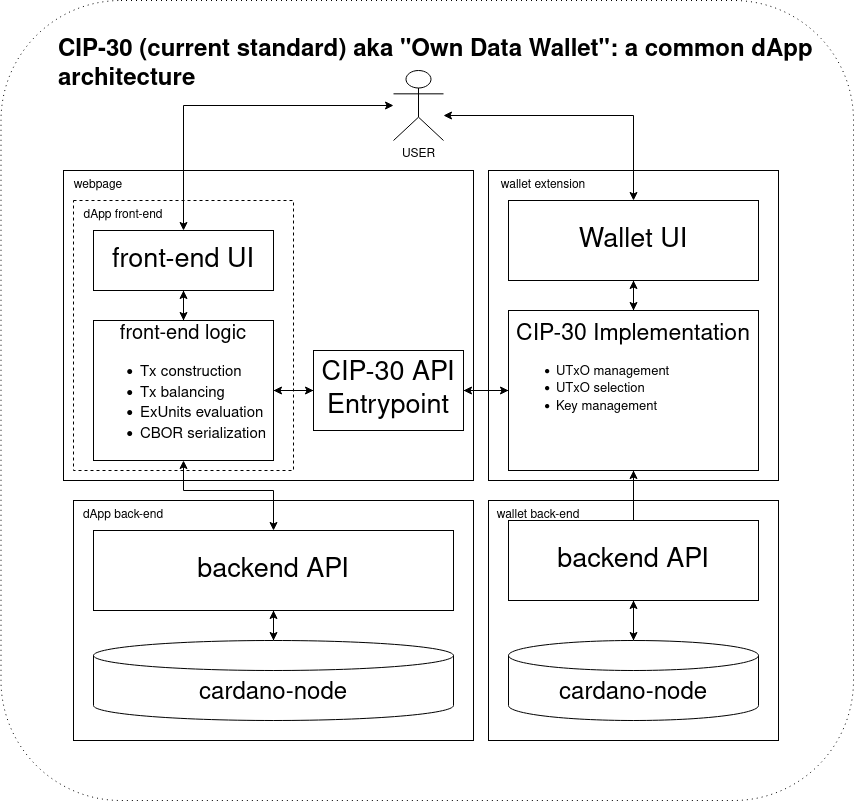

The diagram above was exported from draw.io. Its source (the exported page's mxGraphModel, read from the mxfile embedded in the PNG):
<mxGraphModel dx="2073" dy="1937" grid="1" gridSize="10" guides="1" tooltips="1" connect="1" arrows="1" fold="1" page="1" pageScale="1" pageWidth="850" pageHeight="1100" math="0" shadow="0">
  <root>
    <mxCell id="0" />
    <mxCell id="1" parent="0" />
    <mxCell id="xsKEf7oqo2Sa_RivjBrz-51" value="" style="rounded=1;whiteSpace=wrap;html=1;dashed=1;dashPattern=1 4;" vertex="1" parent="1">
      <mxGeometry x="-52.5" y="-80" width="852.5" height="800" as="geometry" />
    </mxCell>
    <mxCell id="xsKEf7oqo2Sa_RivjBrz-19" value="" style="rounded=0;whiteSpace=wrap;html=1;" vertex="1" parent="1">
      <mxGeometry x="20" y="420" width="400" height="240" as="geometry" />
    </mxCell>
    <mxCell id="xsKEf7oqo2Sa_RivjBrz-16" value="" style="rounded=0;whiteSpace=wrap;html=1;" vertex="1" parent="1">
      <mxGeometry x="10" y="90" width="410" height="310" as="geometry" />
    </mxCell>
    <mxCell id="xsKEf7oqo2Sa_RivjBrz-17" value="webpage" style="text;html=1;strokeColor=none;fillColor=none;align=center;verticalAlign=middle;whiteSpace=wrap;rounded=0;" vertex="1" parent="1">
      <mxGeometry y="90" width="90" height="30" as="geometry" />
    </mxCell>
    <mxCell id="xsKEf7oqo2Sa_RivjBrz-7" value="" style="rounded=0;whiteSpace=wrap;html=1;dashed=1;" vertex="1" parent="1">
      <mxGeometry x="20" y="120" width="220" height="270" as="geometry" />
    </mxCell>
    <mxCell id="xsKEf7oqo2Sa_RivjBrz-37" style="edgeStyle=orthogonalEdgeStyle;rounded=0;orthogonalLoop=1;jettySize=auto;html=1;" edge="1" parent="1" source="xsKEf7oqo2Sa_RivjBrz-1" target="xsKEf7oqo2Sa_RivjBrz-4">
      <mxGeometry relative="1" as="geometry" />
    </mxCell>
    <mxCell id="xsKEf7oqo2Sa_RivjBrz-1" value="&lt;div style=&quot;font-size: 27px;&quot;&gt;front-end UI&lt;/div&gt;" style="rounded=0;whiteSpace=wrap;html=1;" vertex="1" parent="1">
      <mxGeometry x="40" y="150" width="180" height="60" as="geometry" />
    </mxCell>
    <mxCell id="xsKEf7oqo2Sa_RivjBrz-35" style="edgeStyle=orthogonalEdgeStyle;rounded=0;orthogonalLoop=1;jettySize=auto;html=1;startArrow=classic;startFill=1;" edge="1" parent="1" source="xsKEf7oqo2Sa_RivjBrz-2" target="xsKEf7oqo2Sa_RivjBrz-1">
      <mxGeometry relative="1" as="geometry" />
    </mxCell>
    <mxCell id="xsKEf7oqo2Sa_RivjBrz-2" value="&lt;div&gt;USER&lt;/div&gt;" style="shape=umlActor;verticalLabelPosition=bottom;verticalAlign=top;html=1;outlineConnect=0;" vertex="1" parent="1">
      <mxGeometry x="340" y="-10" width="50" height="70" as="geometry" />
    </mxCell>
    <mxCell id="xsKEf7oqo2Sa_RivjBrz-23" style="edgeStyle=orthogonalEdgeStyle;rounded=0;orthogonalLoop=1;jettySize=auto;html=1;" edge="1" parent="1" source="xsKEf7oqo2Sa_RivjBrz-4" target="xsKEf7oqo2Sa_RivjBrz-21">
      <mxGeometry relative="1" as="geometry" />
    </mxCell>
    <mxCell id="xsKEf7oqo2Sa_RivjBrz-36" style="edgeStyle=orthogonalEdgeStyle;rounded=0;orthogonalLoop=1;jettySize=auto;html=1;" edge="1" parent="1" source="xsKEf7oqo2Sa_RivjBrz-4" target="xsKEf7oqo2Sa_RivjBrz-1">
      <mxGeometry relative="1" as="geometry" />
    </mxCell>
    <mxCell id="xsKEf7oqo2Sa_RivjBrz-4" value="&lt;div style=&quot;font-size: 20px;&quot;&gt;front-end logic&lt;br&gt;&lt;div style=&quot;font-size: 15px;&quot; align=&quot;left&quot;&gt;&lt;ul&gt;&lt;li&gt;Tx construction&lt;/li&gt;&lt;li&gt;Tx balancing&lt;/li&gt;&lt;li&gt;ExUnits evaluation&lt;/li&gt;&lt;li&gt;CBOR serialization&lt;/li&gt;&lt;/ul&gt;&lt;/div&gt;&lt;/div&gt;" style="rounded=0;whiteSpace=wrap;html=1;align=center;" vertex="1" parent="1">
      <mxGeometry x="40" y="240" width="180" height="140" as="geometry" />
    </mxCell>
    <mxCell id="xsKEf7oqo2Sa_RivjBrz-8" value="&lt;div&gt;dApp front-end&lt;/div&gt;" style="text;html=1;strokeColor=none;fillColor=none;align=center;verticalAlign=middle;whiteSpace=wrap;rounded=0;" vertex="1" parent="1">
      <mxGeometry x="10" y="120" width="120" height="30" as="geometry" />
    </mxCell>
    <mxCell id="xsKEf7oqo2Sa_RivjBrz-29" style="edgeStyle=orthogonalEdgeStyle;rounded=0;orthogonalLoop=1;jettySize=auto;html=1;" edge="1" parent="1" source="xsKEf7oqo2Sa_RivjBrz-10" target="xsKEf7oqo2Sa_RivjBrz-11">
      <mxGeometry relative="1" as="geometry" />
    </mxCell>
    <mxCell id="xsKEf7oqo2Sa_RivjBrz-49" style="edgeStyle=orthogonalEdgeStyle;rounded=0;orthogonalLoop=1;jettySize=auto;html=1;startArrow=classic;startFill=1;" edge="1" parent="1" source="xsKEf7oqo2Sa_RivjBrz-10" target="xsKEf7oqo2Sa_RivjBrz-4">
      <mxGeometry relative="1" as="geometry">
        <Array as="points">
          <mxPoint x="220" y="410" />
          <mxPoint x="130" y="410" />
        </Array>
      </mxGeometry>
    </mxCell>
    <mxCell id="xsKEf7oqo2Sa_RivjBrz-10" value="&lt;div style=&quot;font-size: 27px;&quot;&gt;backend API&lt;br&gt;&lt;/div&gt;" style="rounded=0;whiteSpace=wrap;html=1;" vertex="1" parent="1">
      <mxGeometry x="40" y="450" width="360" height="80" as="geometry" />
    </mxCell>
    <mxCell id="xsKEf7oqo2Sa_RivjBrz-31" style="edgeStyle=orthogonalEdgeStyle;rounded=0;orthogonalLoop=1;jettySize=auto;html=1;" edge="1" parent="1" source="xsKEf7oqo2Sa_RivjBrz-11" target="xsKEf7oqo2Sa_RivjBrz-10">
      <mxGeometry relative="1" as="geometry" />
    </mxCell>
    <mxCell id="xsKEf7oqo2Sa_RivjBrz-11" value="&lt;div style=&quot;font-size: 24px;&quot;&gt;cardano-node&lt;/div&gt;" style="shape=cylinder3;whiteSpace=wrap;html=1;boundedLbl=1;backgroundOutline=1;size=15;fontSize=24;" vertex="1" parent="1">
      <mxGeometry x="40" y="560" width="360" height="80" as="geometry" />
    </mxCell>
    <mxCell id="xsKEf7oqo2Sa_RivjBrz-12" value="" style="rounded=0;whiteSpace=wrap;html=1;" vertex="1" parent="1">
      <mxGeometry x="435" y="90" width="290" height="310" as="geometry" />
    </mxCell>
    <mxCell id="xsKEf7oqo2Sa_RivjBrz-13" value="&lt;div&gt;wallet extension&lt;/div&gt;" style="text;html=1;strokeColor=none;fillColor=none;align=center;verticalAlign=middle;whiteSpace=wrap;rounded=0;" vertex="1" parent="1">
      <mxGeometry x="425" y="90" width="130" height="30" as="geometry" />
    </mxCell>
    <mxCell id="xsKEf7oqo2Sa_RivjBrz-27" value="" style="edgeStyle=orthogonalEdgeStyle;rounded=0;orthogonalLoop=1;jettySize=auto;html=1;" edge="1" parent="1" source="xsKEf7oqo2Sa_RivjBrz-5" target="xsKEf7oqo2Sa_RivjBrz-15">
      <mxGeometry relative="1" as="geometry" />
    </mxCell>
    <mxCell id="xsKEf7oqo2Sa_RivjBrz-5" value="&lt;div style=&quot;font-size: 27px;&quot;&gt;Wallet UI&lt;/div&gt;" style="rounded=0;whiteSpace=wrap;html=1;" vertex="1" parent="1">
      <mxGeometry x="455" y="120" width="250" height="80" as="geometry" />
    </mxCell>
    <mxCell id="xsKEf7oqo2Sa_RivjBrz-25" style="edgeStyle=orthogonalEdgeStyle;rounded=0;orthogonalLoop=1;jettySize=auto;html=1;" edge="1" parent="1" source="xsKEf7oqo2Sa_RivjBrz-15" target="xsKEf7oqo2Sa_RivjBrz-5">
      <mxGeometry relative="1" as="geometry" />
    </mxCell>
    <mxCell id="xsKEf7oqo2Sa_RivjBrz-46" style="edgeStyle=orthogonalEdgeStyle;rounded=0;orthogonalLoop=1;jettySize=auto;html=1;" edge="1" parent="1" source="xsKEf7oqo2Sa_RivjBrz-15" target="xsKEf7oqo2Sa_RivjBrz-41">
      <mxGeometry relative="1" as="geometry" />
    </mxCell>
    <mxCell id="xsKEf7oqo2Sa_RivjBrz-47" style="edgeStyle=orthogonalEdgeStyle;rounded=0;orthogonalLoop=1;jettySize=auto;html=1;" edge="1" parent="1" source="xsKEf7oqo2Sa_RivjBrz-15" target="xsKEf7oqo2Sa_RivjBrz-21">
      <mxGeometry relative="1" as="geometry" />
    </mxCell>
    <mxCell id="xsKEf7oqo2Sa_RivjBrz-15" value="&lt;div style=&quot;font-size: 23px;&quot;&gt;CIP-30 Implementation&lt;/div&gt;&lt;div style=&quot;font-size: 13px;&quot; align=&quot;left&quot;&gt;&lt;ul&gt;&lt;li style=&quot;&quot;&gt;UTxO management&lt;/li&gt;&lt;li style=&quot;&quot;&gt;UTxO selection&lt;/li&gt;&lt;li style=&quot;&quot;&gt;Key management&lt;/li&gt;&lt;/ul&gt;&lt;/div&gt;&lt;div style=&quot;font-size: 27px;&quot;&gt;&lt;br&gt;&lt;/div&gt;" style="rounded=0;whiteSpace=wrap;html=1;" vertex="1" parent="1">
      <mxGeometry x="455" y="230" width="250" height="160" as="geometry" />
    </mxCell>
    <mxCell id="xsKEf7oqo2Sa_RivjBrz-20" value="&lt;div&gt;dApp back-end&lt;/div&gt;" style="text;html=1;strokeColor=none;fillColor=none;align=center;verticalAlign=middle;whiteSpace=wrap;rounded=0;" vertex="1" parent="1">
      <mxGeometry x="10" y="420" width="120" height="30" as="geometry" />
    </mxCell>
    <mxCell id="xsKEf7oqo2Sa_RivjBrz-22" style="edgeStyle=orthogonalEdgeStyle;rounded=0;orthogonalLoop=1;jettySize=auto;html=1;entryX=1;entryY=0.5;entryDx=0;entryDy=0;" edge="1" parent="1" source="xsKEf7oqo2Sa_RivjBrz-21" target="xsKEf7oqo2Sa_RivjBrz-4">
      <mxGeometry relative="1" as="geometry" />
    </mxCell>
    <mxCell id="xsKEf7oqo2Sa_RivjBrz-24" style="edgeStyle=orthogonalEdgeStyle;rounded=0;orthogonalLoop=1;jettySize=auto;html=1;" edge="1" parent="1" source="xsKEf7oqo2Sa_RivjBrz-21" target="xsKEf7oqo2Sa_RivjBrz-15">
      <mxGeometry relative="1" as="geometry" />
    </mxCell>
    <mxCell id="xsKEf7oqo2Sa_RivjBrz-21" value="&lt;div style=&quot;font-size: 27px;&quot;&gt;CIP-30 API Entrypoint&lt;br&gt;&lt;/div&gt;" style="rounded=0;whiteSpace=wrap;html=1;" vertex="1" parent="1">
      <mxGeometry x="260" y="270" width="150" height="80" as="geometry" />
    </mxCell>
    <mxCell id="xsKEf7oqo2Sa_RivjBrz-39" value="" style="rounded=0;whiteSpace=wrap;html=1;" vertex="1" parent="1">
      <mxGeometry x="435" y="420" width="290" height="240" as="geometry" />
    </mxCell>
    <mxCell id="xsKEf7oqo2Sa_RivjBrz-40" style="edgeStyle=orthogonalEdgeStyle;rounded=0;orthogonalLoop=1;jettySize=auto;html=1;" edge="1" parent="1" source="xsKEf7oqo2Sa_RivjBrz-41" target="xsKEf7oqo2Sa_RivjBrz-43">
      <mxGeometry relative="1" as="geometry" />
    </mxCell>
    <mxCell id="xsKEf7oqo2Sa_RivjBrz-45" style="edgeStyle=orthogonalEdgeStyle;rounded=0;orthogonalLoop=1;jettySize=auto;html=1;" edge="1" parent="1" source="xsKEf7oqo2Sa_RivjBrz-41" target="xsKEf7oqo2Sa_RivjBrz-15">
      <mxGeometry relative="1" as="geometry" />
    </mxCell>
    <mxCell id="xsKEf7oqo2Sa_RivjBrz-41" value="&lt;div style=&quot;font-size: 27px;&quot;&gt;backend API&lt;br&gt;&lt;/div&gt;" style="rounded=0;whiteSpace=wrap;html=1;" vertex="1" parent="1">
      <mxGeometry x="455" y="440" width="250" height="80" as="geometry" />
    </mxCell>
    <mxCell id="xsKEf7oqo2Sa_RivjBrz-42" style="edgeStyle=orthogonalEdgeStyle;rounded=0;orthogonalLoop=1;jettySize=auto;html=1;" edge="1" parent="1" source="xsKEf7oqo2Sa_RivjBrz-43" target="xsKEf7oqo2Sa_RivjBrz-41">
      <mxGeometry relative="1" as="geometry" />
    </mxCell>
    <mxCell id="xsKEf7oqo2Sa_RivjBrz-43" value="&lt;div style=&quot;font-size: 24px;&quot;&gt;cardano-node&lt;/div&gt;" style="shape=cylinder3;whiteSpace=wrap;html=1;boundedLbl=1;backgroundOutline=1;size=15;fontSize=24;" vertex="1" parent="1">
      <mxGeometry x="455" y="560" width="250" height="80" as="geometry" />
    </mxCell>
    <mxCell id="xsKEf7oqo2Sa_RivjBrz-44" value="&lt;div&gt;wallet back-end&lt;/div&gt;" style="text;html=1;strokeColor=none;fillColor=none;align=center;verticalAlign=middle;whiteSpace=wrap;rounded=0;" vertex="1" parent="1">
      <mxGeometry x="425" y="420" width="120" height="30" as="geometry" />
    </mxCell>
    <mxCell id="xsKEf7oqo2Sa_RivjBrz-48" style="edgeStyle=orthogonalEdgeStyle;rounded=0;orthogonalLoop=1;jettySize=auto;html=1;entryX=0.5;entryY=0;entryDx=0;entryDy=0;startArrow=classic;startFill=1;" edge="1" parent="1" source="xsKEf7oqo2Sa_RivjBrz-2" target="xsKEf7oqo2Sa_RivjBrz-5">
      <mxGeometry relative="1" as="geometry">
        <mxPoint x="400" y="40" as="sourcePoint" />
        <Array as="points">
          <mxPoint x="580" y="35" />
        </Array>
      </mxGeometry>
    </mxCell>
    <mxCell id="xsKEf7oqo2Sa_RivjBrz-50" value="&lt;h1&gt;CIP-30 (current standard) aka &quot;Own Data Wallet&quot;: a common dApp architecture&lt;br&gt;&lt;/h1&gt;&lt;p&gt;&lt;br&gt;&lt;/p&gt;" style="text;html=1;strokeColor=none;fillColor=none;spacing=5;spacingTop=-20;whiteSpace=wrap;overflow=hidden;rounded=0;" vertex="1" parent="1">
      <mxGeometry y="-50" width="770" height="120" as="geometry" />
    </mxCell>
  </root>
</mxGraphModel>